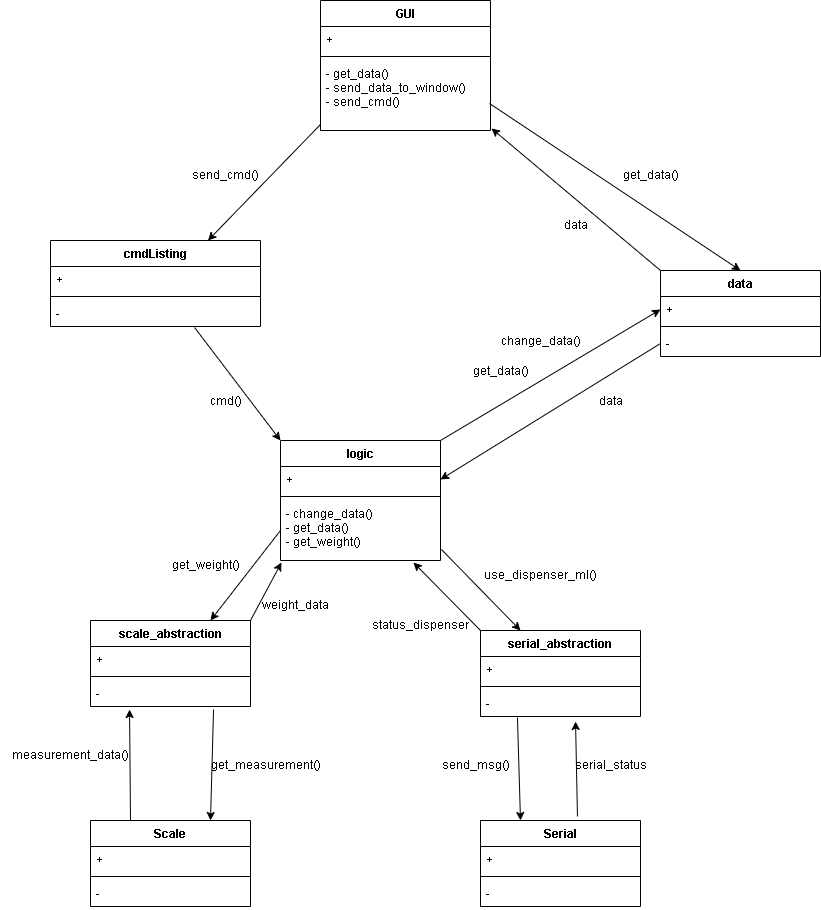

The diagram above was exported from draw.io. Its source (the exported page's mxGraphModel, read from the mxfile embedded in the PNG):
<mxGraphModel dx="1294" dy="657" grid="1" gridSize="10" guides="1" tooltips="1" connect="1" arrows="1" fold="1" page="1" pageScale="1" pageWidth="827" pageHeight="1169" math="0" shadow="0">
  <root>
    <mxCell id="0" />
    <mxCell id="1" parent="0" />
    <mxCell id="QIYhKcp3sZFdjPo8u2GK-5" value="GUI" style="swimlane;fontStyle=1;align=center;verticalAlign=top;childLayout=stackLayout;horizontal=1;startSize=26;horizontalStack=0;resizeParent=1;resizeParentMax=0;resizeLast=0;collapsible=1;marginBottom=0;" parent="1" vertex="1">
      <mxGeometry x="320" y="40" width="170" height="130" as="geometry" />
    </mxCell>
    <mxCell id="QIYhKcp3sZFdjPo8u2GK-6" value="+" style="text;strokeColor=none;fillColor=none;align=left;verticalAlign=top;spacingLeft=4;spacingRight=4;overflow=hidden;rotatable=0;points=[[0,0.5],[1,0.5]];portConstraint=eastwest;" parent="QIYhKcp3sZFdjPo8u2GK-5" vertex="1">
      <mxGeometry y="26" width="170" height="26" as="geometry" />
    </mxCell>
    <mxCell id="QIYhKcp3sZFdjPo8u2GK-7" value="" style="line;strokeWidth=1;fillColor=none;align=left;verticalAlign=middle;spacingTop=-1;spacingLeft=3;spacingRight=3;rotatable=0;labelPosition=right;points=[];portConstraint=eastwest;strokeColor=inherit;" parent="QIYhKcp3sZFdjPo8u2GK-5" vertex="1">
      <mxGeometry y="52" width="170" height="8" as="geometry" />
    </mxCell>
    <mxCell id="QIYhKcp3sZFdjPo8u2GK-8" value="- get_data()&#10;- send_data_to_window()&#10;- send_cmd()" style="text;strokeColor=none;fillColor=none;align=left;verticalAlign=top;spacingLeft=4;spacingRight=4;overflow=hidden;rotatable=0;points=[[0,0.5],[1,0.5]];portConstraint=eastwest;" parent="QIYhKcp3sZFdjPo8u2GK-5" vertex="1">
      <mxGeometry y="60" width="170" height="70" as="geometry" />
    </mxCell>
    <mxCell id="QIYhKcp3sZFdjPo8u2GK-48" value="cmdListing" style="swimlane;fontStyle=1;align=center;verticalAlign=top;childLayout=stackLayout;horizontal=1;startSize=26;horizontalStack=0;resizeParent=1;resizeParentMax=0;resizeLast=0;collapsible=1;marginBottom=0;" parent="1" vertex="1">
      <mxGeometry x="50" y="280" width="210" height="86" as="geometry" />
    </mxCell>
    <mxCell id="QIYhKcp3sZFdjPo8u2GK-49" value="+" style="text;strokeColor=none;fillColor=none;align=left;verticalAlign=top;spacingLeft=4;spacingRight=4;overflow=hidden;rotatable=0;points=[[0,0.5],[1,0.5]];portConstraint=eastwest;" parent="QIYhKcp3sZFdjPo8u2GK-48" vertex="1">
      <mxGeometry y="26" width="210" height="26" as="geometry" />
    </mxCell>
    <mxCell id="QIYhKcp3sZFdjPo8u2GK-50" value="" style="line;strokeWidth=1;fillColor=none;align=left;verticalAlign=middle;spacingTop=-1;spacingLeft=3;spacingRight=3;rotatable=0;labelPosition=right;points=[];portConstraint=eastwest;strokeColor=inherit;" parent="QIYhKcp3sZFdjPo8u2GK-48" vertex="1">
      <mxGeometry y="52" width="210" height="8" as="geometry" />
    </mxCell>
    <mxCell id="QIYhKcp3sZFdjPo8u2GK-51" value="-" style="text;strokeColor=none;fillColor=none;align=left;verticalAlign=top;spacingLeft=4;spacingRight=4;overflow=hidden;rotatable=0;points=[[0,0.5],[1,0.5]];portConstraint=eastwest;" parent="QIYhKcp3sZFdjPo8u2GK-48" vertex="1">
      <mxGeometry y="60" width="210" height="26" as="geometry" />
    </mxCell>
    <mxCell id="QIYhKcp3sZFdjPo8u2GK-52" value="" style="endArrow=classic;html=1;rounded=0;exitX=0;exitY=0.914;exitDx=0;exitDy=0;exitPerimeter=0;entryX=0.75;entryY=0;entryDx=0;entryDy=0;" parent="1" source="QIYhKcp3sZFdjPo8u2GK-8" target="QIYhKcp3sZFdjPo8u2GK-48" edge="1">
      <mxGeometry width="50" height="50" relative="1" as="geometry">
        <mxPoint x="360" y="210" as="sourcePoint" />
        <mxPoint x="410" y="160" as="targetPoint" />
      </mxGeometry>
    </mxCell>
    <mxCell id="QIYhKcp3sZFdjPo8u2GK-53" value="send_cmd()" style="text;html=1;align=center;verticalAlign=middle;resizable=0;points=[];autosize=1;strokeColor=none;fillColor=none;" parent="1" vertex="1">
      <mxGeometry x="180" y="200" width="90" height="30" as="geometry" />
    </mxCell>
    <mxCell id="QIYhKcp3sZFdjPo8u2GK-57" value="data" style="swimlane;fontStyle=1;align=center;verticalAlign=top;childLayout=stackLayout;horizontal=1;startSize=26;horizontalStack=0;resizeParent=1;resizeParentMax=0;resizeLast=0;collapsible=1;marginBottom=0;" parent="1" vertex="1">
      <mxGeometry x="660" y="310" width="160" height="86" as="geometry" />
    </mxCell>
    <mxCell id="QIYhKcp3sZFdjPo8u2GK-58" value="+" style="text;strokeColor=none;fillColor=none;align=left;verticalAlign=top;spacingLeft=4;spacingRight=4;overflow=hidden;rotatable=0;points=[[0,0.5],[1,0.5]];portConstraint=eastwest;" parent="QIYhKcp3sZFdjPo8u2GK-57" vertex="1">
      <mxGeometry y="26" width="160" height="26" as="geometry" />
    </mxCell>
    <mxCell id="QIYhKcp3sZFdjPo8u2GK-59" value="" style="line;strokeWidth=1;fillColor=none;align=left;verticalAlign=middle;spacingTop=-1;spacingLeft=3;spacingRight=3;rotatable=0;labelPosition=right;points=[];portConstraint=eastwest;strokeColor=inherit;" parent="QIYhKcp3sZFdjPo8u2GK-57" vertex="1">
      <mxGeometry y="52" width="160" height="8" as="geometry" />
    </mxCell>
    <mxCell id="QIYhKcp3sZFdjPo8u2GK-60" value="-" style="text;strokeColor=none;fillColor=none;align=left;verticalAlign=top;spacingLeft=4;spacingRight=4;overflow=hidden;rotatable=0;points=[[0,0.5],[1,0.5]];portConstraint=eastwest;" parent="QIYhKcp3sZFdjPo8u2GK-57" vertex="1">
      <mxGeometry y="60" width="160" height="26" as="geometry" />
    </mxCell>
    <mxCell id="QIYhKcp3sZFdjPo8u2GK-61" value="" style="endArrow=classic;html=1;rounded=0;exitX=0.994;exitY=0.614;exitDx=0;exitDy=0;exitPerimeter=0;entryX=0.5;entryY=0;entryDx=0;entryDy=0;" parent="1" source="QIYhKcp3sZFdjPo8u2GK-8" target="QIYhKcp3sZFdjPo8u2GK-57" edge="1">
      <mxGeometry width="50" height="50" relative="1" as="geometry">
        <mxPoint x="570" y="250" as="sourcePoint" />
        <mxPoint x="620" y="200" as="targetPoint" />
      </mxGeometry>
    </mxCell>
    <mxCell id="QIYhKcp3sZFdjPo8u2GK-62" value="get_data()" style="text;html=1;align=center;verticalAlign=middle;resizable=0;points=[];autosize=1;strokeColor=none;fillColor=none;" parent="1" vertex="1">
      <mxGeometry x="610" y="200" width="80" height="30" as="geometry" />
    </mxCell>
    <mxCell id="QIYhKcp3sZFdjPo8u2GK-63" value="" style="endArrow=classic;html=1;rounded=0;exitX=0;exitY=0;exitDx=0;exitDy=0;entryX=1.006;entryY=0.971;entryDx=0;entryDy=0;entryPerimeter=0;" parent="1" source="QIYhKcp3sZFdjPo8u2GK-57" target="QIYhKcp3sZFdjPo8u2GK-8" edge="1">
      <mxGeometry width="50" height="50" relative="1" as="geometry">
        <mxPoint x="570" y="250" as="sourcePoint" />
        <mxPoint x="620" y="200" as="targetPoint" />
      </mxGeometry>
    </mxCell>
    <mxCell id="QIYhKcp3sZFdjPo8u2GK-64" value="data" style="text;html=1;align=center;verticalAlign=middle;resizable=0;points=[];autosize=1;strokeColor=none;fillColor=none;" parent="1" vertex="1">
      <mxGeometry x="550" y="250" width="50" height="30" as="geometry" />
    </mxCell>
    <mxCell id="QIYhKcp3sZFdjPo8u2GK-65" value="logic" style="swimlane;fontStyle=1;align=center;verticalAlign=top;childLayout=stackLayout;horizontal=1;startSize=26;horizontalStack=0;resizeParent=1;resizeParentMax=0;resizeLast=0;collapsible=1;marginBottom=0;" parent="1" vertex="1">
      <mxGeometry x="280" y="480" width="160" height="120" as="geometry" />
    </mxCell>
    <mxCell id="QIYhKcp3sZFdjPo8u2GK-66" value="+" style="text;strokeColor=none;fillColor=none;align=left;verticalAlign=top;spacingLeft=4;spacingRight=4;overflow=hidden;rotatable=0;points=[[0,0.5],[1,0.5]];portConstraint=eastwest;" parent="QIYhKcp3sZFdjPo8u2GK-65" vertex="1">
      <mxGeometry y="26" width="160" height="26" as="geometry" />
    </mxCell>
    <mxCell id="QIYhKcp3sZFdjPo8u2GK-67" value="" style="line;strokeWidth=1;fillColor=none;align=left;verticalAlign=middle;spacingTop=-1;spacingLeft=3;spacingRight=3;rotatable=0;labelPosition=right;points=[];portConstraint=eastwest;strokeColor=inherit;" parent="QIYhKcp3sZFdjPo8u2GK-65" vertex="1">
      <mxGeometry y="52" width="160" height="8" as="geometry" />
    </mxCell>
    <mxCell id="QIYhKcp3sZFdjPo8u2GK-68" value="- change_data()&#10;- get_data()&#10;- get_weight()" style="text;strokeColor=none;fillColor=none;align=left;verticalAlign=top;spacingLeft=4;spacingRight=4;overflow=hidden;rotatable=0;points=[[0,0.5],[1,0.5]];portConstraint=eastwest;" parent="QIYhKcp3sZFdjPo8u2GK-65" vertex="1">
      <mxGeometry y="60" width="160" height="60" as="geometry" />
    </mxCell>
    <mxCell id="QIYhKcp3sZFdjPo8u2GK-69" value="" style="endArrow=classic;html=1;rounded=0;exitX=0.686;exitY=1.038;exitDx=0;exitDy=0;entryX=0;entryY=0;entryDx=0;entryDy=0;exitPerimeter=0;" parent="1" source="QIYhKcp3sZFdjPo8u2GK-51" edge="1" target="QIYhKcp3sZFdjPo8u2GK-65">
      <mxGeometry width="50" height="50" relative="1" as="geometry">
        <mxPoint x="370" y="410" as="sourcePoint" />
        <mxPoint x="360" y="480" as="targetPoint" />
      </mxGeometry>
    </mxCell>
    <mxCell id="QIYhKcp3sZFdjPo8u2GK-70" value="cmd()" style="text;html=1;align=center;verticalAlign=middle;resizable=0;points=[];autosize=1;strokeColor=none;fillColor=none;" parent="1" vertex="1">
      <mxGeometry x="195" y="426" width="60" height="30" as="geometry" />
    </mxCell>
    <mxCell id="QIYhKcp3sZFdjPo8u2GK-71" value="" style="endArrow=classic;html=1;rounded=0;entryX=0;entryY=0.5;entryDx=0;entryDy=0;exitX=1;exitY=0;exitDx=0;exitDy=0;" parent="1" source="QIYhKcp3sZFdjPo8u2GK-65" target="QIYhKcp3sZFdjPo8u2GK-58" edge="1">
      <mxGeometry width="50" height="50" relative="1" as="geometry">
        <mxPoint x="370" y="410" as="sourcePoint" />
        <mxPoint x="420" y="360" as="targetPoint" />
      </mxGeometry>
    </mxCell>
    <mxCell id="QIYhKcp3sZFdjPo8u2GK-72" value="change_data()" style="text;html=1;align=center;verticalAlign=middle;resizable=0;points=[];autosize=1;strokeColor=none;fillColor=none;" parent="1" vertex="1">
      <mxGeometry x="490" y="366" width="100" height="30" as="geometry" />
    </mxCell>
    <mxCell id="QIYhKcp3sZFdjPo8u2GK-73" value="get_data()" style="text;html=1;align=center;verticalAlign=middle;resizable=0;points=[];autosize=1;strokeColor=none;fillColor=none;" parent="1" vertex="1">
      <mxGeometry x="460" y="396" width="80" height="30" as="geometry" />
    </mxCell>
    <mxCell id="QIYhKcp3sZFdjPo8u2GK-74" value="data" style="text;html=1;align=center;verticalAlign=middle;resizable=0;points=[];autosize=1;strokeColor=none;fillColor=none;" parent="1" vertex="1">
      <mxGeometry x="585" y="426" width="50" height="30" as="geometry" />
    </mxCell>
    <mxCell id="QIYhKcp3sZFdjPo8u2GK-75" value="" style="endArrow=classic;html=1;rounded=0;exitX=0;exitY=0.5;exitDx=0;exitDy=0;entryX=1;entryY=0.5;entryDx=0;entryDy=0;" parent="1" source="QIYhKcp3sZFdjPo8u2GK-60" target="QIYhKcp3sZFdjPo8u2GK-66" edge="1">
      <mxGeometry width="50" height="50" relative="1" as="geometry">
        <mxPoint x="370" y="410" as="sourcePoint" />
        <mxPoint x="420" y="360" as="targetPoint" />
      </mxGeometry>
    </mxCell>
    <mxCell id="QIYhKcp3sZFdjPo8u2GK-76" value="serial_abstraction" style="swimlane;fontStyle=1;align=center;verticalAlign=top;childLayout=stackLayout;horizontal=1;startSize=26;horizontalStack=0;resizeParent=1;resizeParentMax=0;resizeLast=0;collapsible=1;marginBottom=0;" parent="1" vertex="1">
      <mxGeometry x="480" y="670" width="160" height="86" as="geometry" />
    </mxCell>
    <mxCell id="QIYhKcp3sZFdjPo8u2GK-77" value="+" style="text;strokeColor=none;fillColor=none;align=left;verticalAlign=top;spacingLeft=4;spacingRight=4;overflow=hidden;rotatable=0;points=[[0,0.5],[1,0.5]];portConstraint=eastwest;" parent="QIYhKcp3sZFdjPo8u2GK-76" vertex="1">
      <mxGeometry y="26" width="160" height="26" as="geometry" />
    </mxCell>
    <mxCell id="QIYhKcp3sZFdjPo8u2GK-78" value="" style="line;strokeWidth=1;fillColor=none;align=left;verticalAlign=middle;spacingTop=-1;spacingLeft=3;spacingRight=3;rotatable=0;labelPosition=right;points=[];portConstraint=eastwest;strokeColor=inherit;" parent="QIYhKcp3sZFdjPo8u2GK-76" vertex="1">
      <mxGeometry y="52" width="160" height="8" as="geometry" />
    </mxCell>
    <mxCell id="QIYhKcp3sZFdjPo8u2GK-79" value="-" style="text;strokeColor=none;fillColor=none;align=left;verticalAlign=top;spacingLeft=4;spacingRight=4;overflow=hidden;rotatable=0;points=[[0,0.5],[1,0.5]];portConstraint=eastwest;" parent="QIYhKcp3sZFdjPo8u2GK-76" vertex="1">
      <mxGeometry y="60" width="160" height="26" as="geometry" />
    </mxCell>
    <mxCell id="QIYhKcp3sZFdjPo8u2GK-80" value="Scale" style="swimlane;fontStyle=1;align=center;verticalAlign=top;childLayout=stackLayout;horizontal=1;startSize=26;horizontalStack=0;resizeParent=1;resizeParentMax=0;resizeLast=0;collapsible=1;marginBottom=0;" parent="1" vertex="1">
      <mxGeometry x="90" y="860" width="160" height="86" as="geometry" />
    </mxCell>
    <mxCell id="QIYhKcp3sZFdjPo8u2GK-81" value="+" style="text;strokeColor=none;fillColor=none;align=left;verticalAlign=top;spacingLeft=4;spacingRight=4;overflow=hidden;rotatable=0;points=[[0,0.5],[1,0.5]];portConstraint=eastwest;" parent="QIYhKcp3sZFdjPo8u2GK-80" vertex="1">
      <mxGeometry y="26" width="160" height="26" as="geometry" />
    </mxCell>
    <mxCell id="QIYhKcp3sZFdjPo8u2GK-82" value="" style="line;strokeWidth=1;fillColor=none;align=left;verticalAlign=middle;spacingTop=-1;spacingLeft=3;spacingRight=3;rotatable=0;labelPosition=right;points=[];portConstraint=eastwest;strokeColor=inherit;" parent="QIYhKcp3sZFdjPo8u2GK-80" vertex="1">
      <mxGeometry y="52" width="160" height="8" as="geometry" />
    </mxCell>
    <mxCell id="QIYhKcp3sZFdjPo8u2GK-83" value="-" style="text;strokeColor=none;fillColor=none;align=left;verticalAlign=top;spacingLeft=4;spacingRight=4;overflow=hidden;rotatable=0;points=[[0,0.5],[1,0.5]];portConstraint=eastwest;" parent="QIYhKcp3sZFdjPo8u2GK-80" vertex="1">
      <mxGeometry y="60" width="160" height="26" as="geometry" />
    </mxCell>
    <mxCell id="QIYhKcp3sZFdjPo8u2GK-84" value="scale_abstraction" style="swimlane;fontStyle=1;align=center;verticalAlign=top;childLayout=stackLayout;horizontal=1;startSize=26;horizontalStack=0;resizeParent=1;resizeParentMax=0;resizeLast=0;collapsible=1;marginBottom=0;" parent="1" vertex="1">
      <mxGeometry x="90" y="660" width="160" height="86" as="geometry" />
    </mxCell>
    <mxCell id="QIYhKcp3sZFdjPo8u2GK-85" value="+" style="text;strokeColor=none;fillColor=none;align=left;verticalAlign=top;spacingLeft=4;spacingRight=4;overflow=hidden;rotatable=0;points=[[0,0.5],[1,0.5]];portConstraint=eastwest;" parent="QIYhKcp3sZFdjPo8u2GK-84" vertex="1">
      <mxGeometry y="26" width="160" height="26" as="geometry" />
    </mxCell>
    <mxCell id="QIYhKcp3sZFdjPo8u2GK-86" value="" style="line;strokeWidth=1;fillColor=none;align=left;verticalAlign=middle;spacingTop=-1;spacingLeft=3;spacingRight=3;rotatable=0;labelPosition=right;points=[];portConstraint=eastwest;strokeColor=inherit;" parent="QIYhKcp3sZFdjPo8u2GK-84" vertex="1">
      <mxGeometry y="52" width="160" height="8" as="geometry" />
    </mxCell>
    <mxCell id="QIYhKcp3sZFdjPo8u2GK-87" value="-" style="text;strokeColor=none;fillColor=none;align=left;verticalAlign=top;spacingLeft=4;spacingRight=4;overflow=hidden;rotatable=0;points=[[0,0.5],[1,0.5]];portConstraint=eastwest;" parent="QIYhKcp3sZFdjPo8u2GK-84" vertex="1">
      <mxGeometry y="60" width="160" height="26" as="geometry" />
    </mxCell>
    <mxCell id="QIYhKcp3sZFdjPo8u2GK-88" value="" style="endArrow=classic;html=1;rounded=0;exitX=0;exitY=0.5;exitDx=0;exitDy=0;entryX=0.75;entryY=0;entryDx=0;entryDy=0;" parent="1" source="QIYhKcp3sZFdjPo8u2GK-68" target="QIYhKcp3sZFdjPo8u2GK-84" edge="1">
      <mxGeometry width="50" height="50" relative="1" as="geometry">
        <mxPoint x="480" y="730" as="sourcePoint" />
        <mxPoint x="530" y="680" as="targetPoint" />
      </mxGeometry>
    </mxCell>
    <mxCell id="QIYhKcp3sZFdjPo8u2GK-89" value="get_weight()" style="text;html=1;align=center;verticalAlign=middle;resizable=0;points=[];autosize=1;strokeColor=none;fillColor=none;" parent="1" vertex="1">
      <mxGeometry x="160" y="590" width="90" height="30" as="geometry" />
    </mxCell>
    <mxCell id="QIYhKcp3sZFdjPo8u2GK-90" value="" style="endArrow=classic;html=1;rounded=0;exitX=1;exitY=0;exitDx=0;exitDy=0;entryX=0.006;entryY=1.033;entryDx=0;entryDy=0;entryPerimeter=0;" parent="1" source="QIYhKcp3sZFdjPo8u2GK-84" target="QIYhKcp3sZFdjPo8u2GK-68" edge="1">
      <mxGeometry width="50" height="50" relative="1" as="geometry">
        <mxPoint x="480" y="730" as="sourcePoint" />
        <mxPoint x="530" y="680" as="targetPoint" />
      </mxGeometry>
    </mxCell>
    <mxCell id="QIYhKcp3sZFdjPo8u2GK-91" value="weight_data" style="text;html=1;align=center;verticalAlign=middle;resizable=0;points=[];autosize=1;strokeColor=none;fillColor=none;" parent="1" vertex="1">
      <mxGeometry x="250" y="630" width="90" height="30" as="geometry" />
    </mxCell>
    <mxCell id="QIYhKcp3sZFdjPo8u2GK-92" value="" style="endArrow=classic;html=1;rounded=0;exitX=0.769;exitY=1.115;exitDx=0;exitDy=0;exitPerimeter=0;entryX=0.75;entryY=0;entryDx=0;entryDy=0;" parent="1" source="QIYhKcp3sZFdjPo8u2GK-87" target="QIYhKcp3sZFdjPo8u2GK-80" edge="1">
      <mxGeometry width="50" height="50" relative="1" as="geometry">
        <mxPoint x="480" y="730" as="sourcePoint" />
        <mxPoint x="530" y="680" as="targetPoint" />
      </mxGeometry>
    </mxCell>
    <mxCell id="QIYhKcp3sZFdjPo8u2GK-96" value="" style="endArrow=classic;html=1;rounded=0;exitX=1.006;exitY=0.817;exitDx=0;exitDy=0;exitPerimeter=0;entryX=0.25;entryY=0;entryDx=0;entryDy=0;" parent="1" source="QIYhKcp3sZFdjPo8u2GK-68" target="QIYhKcp3sZFdjPo8u2GK-76" edge="1">
      <mxGeometry width="50" height="50" relative="1" as="geometry">
        <mxPoint x="480" y="730" as="sourcePoint" />
        <mxPoint x="530" y="680" as="targetPoint" />
      </mxGeometry>
    </mxCell>
    <mxCell id="QIYhKcp3sZFdjPo8u2GK-97" value="use_dispenser_ml()" style="text;html=1;align=center;verticalAlign=middle;resizable=0;points=[];autosize=1;strokeColor=none;fillColor=none;" parent="1" vertex="1">
      <mxGeometry x="470" y="600" width="140" height="30" as="geometry" />
    </mxCell>
    <mxCell id="QIYhKcp3sZFdjPo8u2GK-99" value="Serial" style="swimlane;fontStyle=1;align=center;verticalAlign=top;childLayout=stackLayout;horizontal=1;startSize=26;horizontalStack=0;resizeParent=1;resizeParentMax=0;resizeLast=0;collapsible=1;marginBottom=0;" parent="1" vertex="1">
      <mxGeometry x="480" y="860" width="160" height="86" as="geometry" />
    </mxCell>
    <mxCell id="QIYhKcp3sZFdjPo8u2GK-100" value="+" style="text;strokeColor=none;fillColor=none;align=left;verticalAlign=top;spacingLeft=4;spacingRight=4;overflow=hidden;rotatable=0;points=[[0,0.5],[1,0.5]];portConstraint=eastwest;" parent="QIYhKcp3sZFdjPo8u2GK-99" vertex="1">
      <mxGeometry y="26" width="160" height="26" as="geometry" />
    </mxCell>
    <mxCell id="QIYhKcp3sZFdjPo8u2GK-101" value="" style="line;strokeWidth=1;fillColor=none;align=left;verticalAlign=middle;spacingTop=-1;spacingLeft=3;spacingRight=3;rotatable=0;labelPosition=right;points=[];portConstraint=eastwest;strokeColor=inherit;" parent="QIYhKcp3sZFdjPo8u2GK-99" vertex="1">
      <mxGeometry y="52" width="160" height="8" as="geometry" />
    </mxCell>
    <mxCell id="QIYhKcp3sZFdjPo8u2GK-102" value="-" style="text;strokeColor=none;fillColor=none;align=left;verticalAlign=top;spacingLeft=4;spacingRight=4;overflow=hidden;rotatable=0;points=[[0,0.5],[1,0.5]];portConstraint=eastwest;" parent="QIYhKcp3sZFdjPo8u2GK-99" vertex="1">
      <mxGeometry y="60" width="160" height="26" as="geometry" />
    </mxCell>
    <mxCell id="QIYhKcp3sZFdjPo8u2GK-103" value="" style="endArrow=classic;html=1;rounded=0;entryX=0.831;entryY=1.033;entryDx=0;entryDy=0;entryPerimeter=0;exitX=0;exitY=0;exitDx=0;exitDy=0;" parent="1" source="QIYhKcp3sZFdjPo8u2GK-76" target="QIYhKcp3sZFdjPo8u2GK-68" edge="1">
      <mxGeometry width="50" height="50" relative="1" as="geometry">
        <mxPoint x="480" y="730" as="sourcePoint" />
        <mxPoint x="530" y="680" as="targetPoint" />
      </mxGeometry>
    </mxCell>
    <mxCell id="QIYhKcp3sZFdjPo8u2GK-104" value="status_dispenser" style="text;html=1;align=center;verticalAlign=middle;resizable=0;points=[];autosize=1;strokeColor=none;fillColor=none;" parent="1" vertex="1">
      <mxGeometry x="360" y="650" width="120" height="30" as="geometry" />
    </mxCell>
    <mxCell id="QIYhKcp3sZFdjPo8u2GK-105" value="" style="endArrow=classic;html=1;rounded=0;entryX=0.25;entryY=0;entryDx=0;entryDy=0;exitX=0.231;exitY=1.038;exitDx=0;exitDy=0;exitPerimeter=0;" parent="1" source="QIYhKcp3sZFdjPo8u2GK-79" target="QIYhKcp3sZFdjPo8u2GK-99" edge="1">
      <mxGeometry width="50" height="50" relative="1" as="geometry">
        <mxPoint x="480" y="730" as="sourcePoint" />
        <mxPoint x="530" y="680" as="targetPoint" />
      </mxGeometry>
    </mxCell>
    <mxCell id="QIYhKcp3sZFdjPo8u2GK-106" value="send_msg()" style="text;html=1;align=center;verticalAlign=middle;resizable=0;points=[];autosize=1;strokeColor=none;fillColor=none;" parent="1" vertex="1">
      <mxGeometry x="430" y="790" width="90" height="30" as="geometry" />
    </mxCell>
    <mxCell id="QIYhKcp3sZFdjPo8u2GK-107" value="" style="endArrow=classic;html=1;rounded=0;exitX=0.606;exitY=-0.047;exitDx=0;exitDy=0;exitPerimeter=0;entryX=0.594;entryY=1.192;entryDx=0;entryDy=0;entryPerimeter=0;" parent="1" source="QIYhKcp3sZFdjPo8u2GK-99" target="QIYhKcp3sZFdjPo8u2GK-79" edge="1">
      <mxGeometry width="50" height="50" relative="1" as="geometry">
        <mxPoint x="480" y="730" as="sourcePoint" />
        <mxPoint x="530" y="680" as="targetPoint" />
      </mxGeometry>
    </mxCell>
    <mxCell id="QIYhKcp3sZFdjPo8u2GK-108" value="serial_status" style="text;html=1;align=center;verticalAlign=middle;resizable=0;points=[];autosize=1;strokeColor=none;fillColor=none;" parent="1" vertex="1">
      <mxGeometry x="560" y="790" width="100" height="30" as="geometry" />
    </mxCell>
    <mxCell id="QIYhKcp3sZFdjPo8u2GK-109" value="get_measurement()" style="text;html=1;align=center;verticalAlign=middle;resizable=0;points=[];autosize=1;strokeColor=none;fillColor=none;" parent="1" vertex="1">
      <mxGeometry x="200" y="790" width="130" height="30" as="geometry" />
    </mxCell>
    <mxCell id="QIYhKcp3sZFdjPo8u2GK-110" value="" style="endArrow=classic;html=1;rounded=0;exitX=0.25;exitY=0;exitDx=0;exitDy=0;entryX=0.244;entryY=1.115;entryDx=0;entryDy=0;entryPerimeter=0;" parent="1" source="QIYhKcp3sZFdjPo8u2GK-80" target="QIYhKcp3sZFdjPo8u2GK-87" edge="1">
      <mxGeometry width="50" height="50" relative="1" as="geometry">
        <mxPoint x="480" y="730" as="sourcePoint" />
        <mxPoint x="530" y="680" as="targetPoint" />
      </mxGeometry>
    </mxCell>
    <mxCell id="QIYhKcp3sZFdjPo8u2GK-111" value="measurement_data()" style="text;html=1;align=center;verticalAlign=middle;resizable=0;points=[];autosize=1;strokeColor=none;fillColor=none;" parent="1" vertex="1">
      <mxGeometry y="780" width="140" height="30" as="geometry" />
    </mxCell>
  </root>
</mxGraphModel>